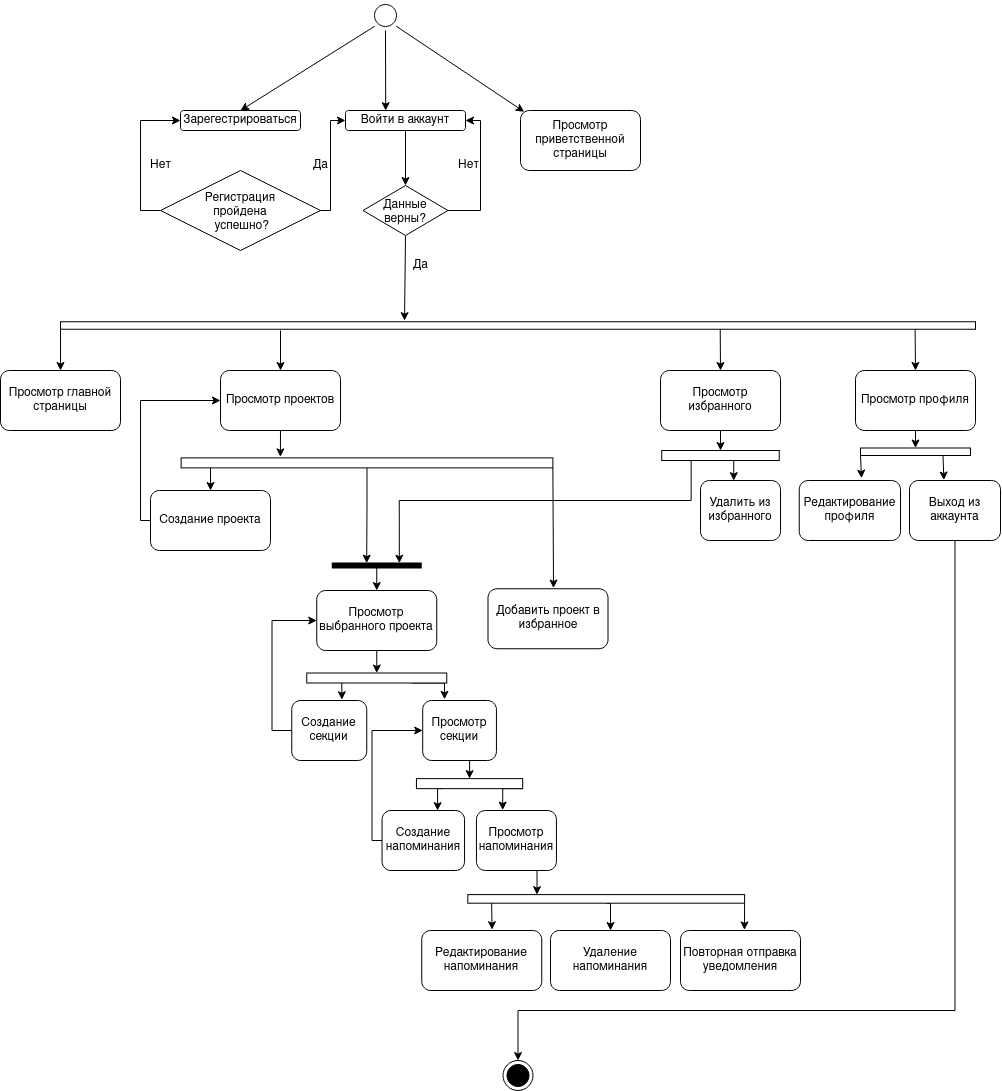

The diagram above was exported from draw.io. Its source (the exported page's mxGraphModel, read from the mxfile embedded in the PNG):
<mxGraphModel dx="1700" dy="994" grid="1" gridSize="10" guides="1" tooltips="1" connect="1" arrows="1" fold="1" page="1" pageScale="1" pageWidth="1169" pageHeight="826" background="none" math="0" shadow="0">
  <root>
    <mxCell id="0" />
    <mxCell id="1" parent="0" />
    <mxCell id="3fc2tc7mwUURA458JetF-53" style="rounded=0;orthogonalLoop=1;jettySize=auto;html=1;exitX=0;exitY=1;exitDx=0;exitDy=0;entryX=0.5;entryY=0;entryDx=0;entryDy=0;" edge="1" parent="1" source="3fc2tc7mwUURA458JetF-42" target="3fc2tc7mwUURA458JetF-44">
      <mxGeometry relative="1" as="geometry" />
    </mxCell>
    <mxCell id="3fc2tc7mwUURA458JetF-54" style="rounded=0;orthogonalLoop=1;jettySize=auto;html=1;exitX=0.5;exitY=1;exitDx=0;exitDy=0;entryX=0.335;entryY=0.006;entryDx=0;entryDy=0;entryPerimeter=0;" edge="1" parent="1" source="3fc2tc7mwUURA458JetF-42" target="3fc2tc7mwUURA458JetF-45">
      <mxGeometry relative="1" as="geometry" />
    </mxCell>
    <mxCell id="3fc2tc7mwUURA458JetF-55" style="rounded=0;orthogonalLoop=1;jettySize=auto;html=1;exitX=1;exitY=1;exitDx=0;exitDy=0;entryX=0.031;entryY=0.022;entryDx=0;entryDy=0;entryPerimeter=0;" edge="1" parent="1" source="3fc2tc7mwUURA458JetF-42" target="3fc2tc7mwUURA458JetF-46">
      <mxGeometry relative="1" as="geometry" />
    </mxCell>
    <mxCell id="3fc2tc7mwUURA458JetF-42" value="" style="ellipse;shape=startState;labelBackgroundColor=none;" vertex="1" parent="1">
      <mxGeometry x="510" y="50" width="30" height="30" as="geometry" />
    </mxCell>
    <mxCell id="3fc2tc7mwUURA458JetF-44" value="&lt;div&gt;Зарегестрироваться&lt;/div&gt;" style="rounded=1;whiteSpace=wrap;html=1;" vertex="1" parent="1">
      <mxGeometry x="320" y="160" width="120" height="20" as="geometry" />
    </mxCell>
    <mxCell id="3fc2tc7mwUURA458JetF-57" style="edgeStyle=orthogonalEdgeStyle;rounded=0;orthogonalLoop=1;jettySize=auto;html=1;exitX=0.5;exitY=1;exitDx=0;exitDy=0;entryX=0.5;entryY=0;entryDx=0;entryDy=0;" edge="1" parent="1" source="3fc2tc7mwUURA458JetF-45" target="3fc2tc7mwUURA458JetF-56">
      <mxGeometry relative="1" as="geometry" />
    </mxCell>
    <mxCell id="3fc2tc7mwUURA458JetF-45" value="&lt;div&gt;Войти в аккаунт&lt;/div&gt;" style="rounded=1;whiteSpace=wrap;html=1;" vertex="1" parent="1">
      <mxGeometry x="485" y="160" width="120" height="20" as="geometry" />
    </mxCell>
    <mxCell id="3fc2tc7mwUURA458JetF-46" value="&lt;div&gt;Просмотр приветственной страницы&lt;/div&gt;" style="rounded=1;whiteSpace=wrap;html=1;" vertex="1" parent="1">
      <mxGeometry x="660" y="160" width="120" height="60" as="geometry" />
    </mxCell>
    <mxCell id="3fc2tc7mwUURA458JetF-49" style="edgeStyle=orthogonalEdgeStyle;rounded=0;orthogonalLoop=1;jettySize=auto;html=1;exitX=1;exitY=0.5;exitDx=0;exitDy=0;entryX=0;entryY=0.5;entryDx=0;entryDy=0;" edge="1" parent="1" source="3fc2tc7mwUURA458JetF-47" target="3fc2tc7mwUURA458JetF-45">
      <mxGeometry relative="1" as="geometry">
        <Array as="points">
          <mxPoint x="470" y="260" />
          <mxPoint x="470" y="170" />
        </Array>
      </mxGeometry>
    </mxCell>
    <mxCell id="3fc2tc7mwUURA458JetF-50" style="edgeStyle=orthogonalEdgeStyle;rounded=0;orthogonalLoop=1;jettySize=auto;html=1;exitX=0;exitY=0.5;exitDx=0;exitDy=0;entryX=0;entryY=0.5;entryDx=0;entryDy=0;" edge="1" parent="1" source="3fc2tc7mwUURA458JetF-47" target="3fc2tc7mwUURA458JetF-44">
      <mxGeometry relative="1" as="geometry" />
    </mxCell>
    <mxCell id="3fc2tc7mwUURA458JetF-47" value="Регистрация&#10;пройдена&#10; успешно?" style="rhombus;labelBackgroundColor=none;" vertex="1" parent="1">
      <mxGeometry x="300" y="220" width="160" height="80" as="geometry" />
    </mxCell>
    <mxCell id="3fc2tc7mwUURA458JetF-51" value="Нет" style="text;html=1;align=center;verticalAlign=middle;resizable=0;points=[];autosize=1;strokeColor=none;fillColor=none;" vertex="1" parent="1">
      <mxGeometry x="280" y="200" width="40" height="30" as="geometry" />
    </mxCell>
    <mxCell id="3fc2tc7mwUURA458JetF-52" value="Да" style="text;html=1;align=center;verticalAlign=middle;resizable=0;points=[];autosize=1;strokeColor=none;fillColor=none;" vertex="1" parent="1">
      <mxGeometry x="440" y="200" width="40" height="30" as="geometry" />
    </mxCell>
    <mxCell id="3fc2tc7mwUURA458JetF-58" style="edgeStyle=orthogonalEdgeStyle;rounded=0;orthogonalLoop=1;jettySize=auto;html=1;exitX=1;exitY=0.5;exitDx=0;exitDy=0;entryX=1;entryY=0.5;entryDx=0;entryDy=0;" edge="1" parent="1" source="3fc2tc7mwUURA458JetF-56" target="3fc2tc7mwUURA458JetF-45">
      <mxGeometry relative="1" as="geometry">
        <Array as="points">
          <mxPoint x="620" y="260" />
          <mxPoint x="620" y="170" />
        </Array>
      </mxGeometry>
    </mxCell>
    <mxCell id="3fc2tc7mwUURA458JetF-62" style="rounded=0;orthogonalLoop=1;jettySize=auto;html=1;exitX=0.5;exitY=1;exitDx=0;exitDy=0;entryX=-0.151;entryY=0.624;entryDx=0;entryDy=0;entryPerimeter=0;" edge="1" parent="1" source="3fc2tc7mwUURA458JetF-56" target="3fc2tc7mwUURA458JetF-60">
      <mxGeometry relative="1" as="geometry" />
    </mxCell>
    <mxCell id="3fc2tc7mwUURA458JetF-56" value="Данные&#10;верны?" style="rhombus;labelBackgroundColor=none;" vertex="1" parent="1">
      <mxGeometry x="502.5" y="235" width="85" height="50" as="geometry" />
    </mxCell>
    <mxCell id="3fc2tc7mwUURA458JetF-59" value="&lt;div&gt;Нет&lt;/div&gt;" style="text;html=1;align=center;verticalAlign=middle;resizable=0;points=[];autosize=1;strokeColor=none;fillColor=none;" vertex="1" parent="1">
      <mxGeometry x="587.5" y="200" width="40" height="30" as="geometry" />
    </mxCell>
    <mxCell id="3fc2tc7mwUURA458JetF-68" style="edgeStyle=orthogonalEdgeStyle;rounded=0;orthogonalLoop=1;jettySize=auto;html=1;exitX=1;exitY=1;exitDx=0;exitDy=0;entryX=0.5;entryY=0;entryDx=0;entryDy=0;" edge="1" parent="1" source="3fc2tc7mwUURA458JetF-60" target="3fc2tc7mwUURA458JetF-64">
      <mxGeometry relative="1" as="geometry" />
    </mxCell>
    <mxCell id="3fc2tc7mwUURA458JetF-73" style="rounded=0;orthogonalLoop=1;jettySize=auto;html=1;entryX=0.5;entryY=0;entryDx=0;entryDy=0;" edge="1" parent="1" target="3fc2tc7mwUURA458JetF-65">
      <mxGeometry relative="1" as="geometry">
        <mxPoint x="420" y="380" as="sourcePoint" />
      </mxGeometry>
    </mxCell>
    <mxCell id="3fc2tc7mwUURA458JetF-119" style="rounded=0;orthogonalLoop=1;jettySize=auto;html=1;entryX=0.5;entryY=0;entryDx=0;entryDy=0;exitX=0.999;exitY=0.279;exitDx=0;exitDy=0;exitPerimeter=0;" edge="1" parent="1" source="3fc2tc7mwUURA458JetF-60" target="3fc2tc7mwUURA458JetF-66">
      <mxGeometry relative="1" as="geometry">
        <mxPoint x="860" y="380" as="sourcePoint" />
      </mxGeometry>
    </mxCell>
    <mxCell id="3fc2tc7mwUURA458JetF-121" style="edgeStyle=orthogonalEdgeStyle;rounded=0;orthogonalLoop=1;jettySize=auto;html=1;exitX=1.024;exitY=0.066;exitDx=0;exitDy=0;entryX=0.5;entryY=0;entryDx=0;entryDy=0;exitPerimeter=0;" edge="1" parent="1" source="3fc2tc7mwUURA458JetF-60" target="3fc2tc7mwUURA458JetF-67">
      <mxGeometry relative="1" as="geometry">
        <Array as="points">
          <mxPoint x="1055" y="379" />
        </Array>
      </mxGeometry>
    </mxCell>
    <mxCell id="3fc2tc7mwUURA458JetF-60" value="" style="whiteSpace=wrap;labelBackgroundColor=none;rotation=90;" vertex="1" parent="1">
      <mxGeometry x="653.75" y="-82.5" width="7.5" height="915" as="geometry" />
    </mxCell>
    <mxCell id="3fc2tc7mwUURA458JetF-63" value="&lt;div&gt;Да&lt;/div&gt;" style="text;html=1;align=center;verticalAlign=middle;resizable=0;points=[];autosize=1;strokeColor=none;fillColor=none;" vertex="1" parent="1">
      <mxGeometry x="540" y="300" width="40" height="30" as="geometry" />
    </mxCell>
    <mxCell id="3fc2tc7mwUURA458JetF-64" value="Просмотр главной страницы" style="rounded=1;whiteSpace=wrap;html=1;" vertex="1" parent="1">
      <mxGeometry x="140" y="420" width="120" height="60" as="geometry" />
    </mxCell>
    <mxCell id="3fc2tc7mwUURA458JetF-102" style="edgeStyle=orthogonalEdgeStyle;rounded=0;orthogonalLoop=1;jettySize=auto;html=1;exitX=0.5;exitY=1;exitDx=0;exitDy=0;entryX=-0.102;entryY=0.733;entryDx=0;entryDy=0;entryPerimeter=0;" edge="1" parent="1" source="3fc2tc7mwUURA458JetF-65" target="3fc2tc7mwUURA458JetF-74">
      <mxGeometry relative="1" as="geometry" />
    </mxCell>
    <mxCell id="3fc2tc7mwUURA458JetF-65" value="Просмотр проектов" style="rounded=1;whiteSpace=wrap;html=1;" vertex="1" parent="1">
      <mxGeometry x="360" y="420" width="120" height="60" as="geometry" />
    </mxCell>
    <mxCell id="3fc2tc7mwUURA458JetF-111" style="edgeStyle=orthogonalEdgeStyle;rounded=0;orthogonalLoop=1;jettySize=auto;html=1;exitX=0.5;exitY=1;exitDx=0;exitDy=0;entryX=0;entryY=0.5;entryDx=0;entryDy=0;" edge="1" parent="1" source="3fc2tc7mwUURA458JetF-66" target="3fc2tc7mwUURA458JetF-110">
      <mxGeometry relative="1" as="geometry" />
    </mxCell>
    <mxCell id="3fc2tc7mwUURA458JetF-66" value="Просмотр избранного" style="rounded=1;whiteSpace=wrap;html=1;" vertex="1" parent="1">
      <mxGeometry x="800" y="420" width="120" height="60" as="geometry" />
    </mxCell>
    <mxCell id="3fc2tc7mwUURA458JetF-133" style="edgeStyle=orthogonalEdgeStyle;rounded=0;orthogonalLoop=1;jettySize=auto;html=1;exitX=0.5;exitY=1;exitDx=0;exitDy=0;entryX=0;entryY=0.5;entryDx=0;entryDy=0;" edge="1" parent="1" source="3fc2tc7mwUURA458JetF-67" target="3fc2tc7mwUURA458JetF-132">
      <mxGeometry relative="1" as="geometry" />
    </mxCell>
    <mxCell id="3fc2tc7mwUURA458JetF-67" value="Просмотр профиля" style="rounded=1;whiteSpace=wrap;html=1;" vertex="1" parent="1">
      <mxGeometry x="995" y="420" width="120" height="60" as="geometry" />
    </mxCell>
    <mxCell id="3fc2tc7mwUURA458JetF-103" style="edgeStyle=orthogonalEdgeStyle;rounded=0;orthogonalLoop=1;jettySize=auto;html=1;exitX=0.946;exitY=0.921;exitDx=0;exitDy=0;entryX=0.5;entryY=0;entryDx=0;entryDy=0;exitPerimeter=0;" edge="1" parent="1" source="3fc2tc7mwUURA458JetF-74" target="3fc2tc7mwUURA458JetF-76">
      <mxGeometry relative="1" as="geometry" />
    </mxCell>
    <mxCell id="3fc2tc7mwUURA458JetF-105" style="rounded=0;orthogonalLoop=1;jettySize=auto;html=1;exitX=1;exitY=0;exitDx=0;exitDy=0;entryX=0.546;entryY=-0.012;entryDx=0;entryDy=0;entryPerimeter=0;" edge="1" parent="1" source="3fc2tc7mwUURA458JetF-74" target="3fc2tc7mwUURA458JetF-101">
      <mxGeometry relative="1" as="geometry" />
    </mxCell>
    <mxCell id="3fc2tc7mwUURA458JetF-117" style="edgeStyle=orthogonalEdgeStyle;rounded=0;orthogonalLoop=1;jettySize=auto;html=1;exitX=1;exitY=0.5;exitDx=0;exitDy=0;entryX=0.388;entryY=0.454;entryDx=0;entryDy=0;entryPerimeter=0;" edge="1" parent="1" source="3fc2tc7mwUURA458JetF-74" target="3fc2tc7mwUURA458JetF-114">
      <mxGeometry relative="1" as="geometry" />
    </mxCell>
    <mxCell id="3fc2tc7mwUURA458JetF-74" value="" style="whiteSpace=wrap;labelBackgroundColor=none;rotation=90;" vertex="1" parent="1">
      <mxGeometry x="501.5" y="326.5" width="10" height="371.75" as="geometry" />
    </mxCell>
    <mxCell id="3fc2tc7mwUURA458JetF-87" style="edgeStyle=orthogonalEdgeStyle;rounded=0;orthogonalLoop=1;jettySize=auto;html=1;exitX=0;exitY=0.5;exitDx=0;exitDy=0;entryX=0;entryY=0.5;entryDx=0;entryDy=0;" edge="1" parent="1" source="3fc2tc7mwUURA458JetF-76" target="3fc2tc7mwUURA458JetF-65">
      <mxGeometry relative="1" as="geometry">
        <Array as="points">
          <mxPoint x="280" y="570" />
          <mxPoint x="280" y="450" />
        </Array>
      </mxGeometry>
    </mxCell>
    <mxCell id="3fc2tc7mwUURA458JetF-76" value="&lt;div&gt;Создание проекта&lt;/div&gt;" style="rounded=1;whiteSpace=wrap;html=1;" vertex="1" parent="1">
      <mxGeometry x="290" y="540" width="120" height="60" as="geometry" />
    </mxCell>
    <mxCell id="3fc2tc7mwUURA458JetF-90" style="edgeStyle=orthogonalEdgeStyle;rounded=0;orthogonalLoop=1;jettySize=auto;html=1;exitX=0.5;exitY=1;exitDx=0;exitDy=0;entryX=0;entryY=0.5;entryDx=0;entryDy=0;" edge="1" parent="1" source="3fc2tc7mwUURA458JetF-77" target="3fc2tc7mwUURA458JetF-80">
      <mxGeometry relative="1" as="geometry" />
    </mxCell>
    <mxCell id="3fc2tc7mwUURA458JetF-77" value="Просмотр выбранного проекта" style="rounded=1;whiteSpace=wrap;html=1;" vertex="1" parent="1">
      <mxGeometry x="456.25" y="640" width="120" height="60" as="geometry" />
    </mxCell>
    <mxCell id="3fc2tc7mwUURA458JetF-91" style="edgeStyle=orthogonalEdgeStyle;rounded=0;orthogonalLoop=1;jettySize=auto;html=1;exitX=1;exitY=0.75;exitDx=0;exitDy=0;entryX=0.669;entryY=-0.013;entryDx=0;entryDy=0;entryPerimeter=0;" edge="1" parent="1" source="3fc2tc7mwUURA458JetF-80" target="3fc2tc7mwUURA458JetF-81">
      <mxGeometry relative="1" as="geometry" />
    </mxCell>
    <mxCell id="3fc2tc7mwUURA458JetF-92" style="edgeStyle=orthogonalEdgeStyle;rounded=0;orthogonalLoop=1;jettySize=auto;html=1;exitX=1;exitY=0.25;exitDx=0;exitDy=0;entryX=0.296;entryY=-0.02;entryDx=0;entryDy=0;entryPerimeter=0;" edge="1" parent="1" source="3fc2tc7mwUURA458JetF-80" target="3fc2tc7mwUURA458JetF-83">
      <mxGeometry relative="1" as="geometry" />
    </mxCell>
    <mxCell id="3fc2tc7mwUURA458JetF-80" value="" style="whiteSpace=wrap;labelBackgroundColor=none;rotation=90;" vertex="1" parent="1">
      <mxGeometry x="511.25" y="657.5" width="10" height="140" as="geometry" />
    </mxCell>
    <mxCell id="3fc2tc7mwUURA458JetF-96" style="edgeStyle=orthogonalEdgeStyle;rounded=0;orthogonalLoop=1;jettySize=auto;html=1;exitX=0;exitY=0.5;exitDx=0;exitDy=0;entryX=0;entryY=0.5;entryDx=0;entryDy=0;" edge="1" parent="1" source="3fc2tc7mwUURA458JetF-81" target="3fc2tc7mwUURA458JetF-77">
      <mxGeometry relative="1" as="geometry">
        <Array as="points">
          <mxPoint x="411.5" y="780" />
          <mxPoint x="411.5" y="670" />
        </Array>
      </mxGeometry>
    </mxCell>
    <mxCell id="3fc2tc7mwUURA458JetF-81" value="Создание секции" style="rounded=1;whiteSpace=wrap;html=1;" vertex="1" parent="1">
      <mxGeometry x="431.25" y="750" width="75" height="60" as="geometry" />
    </mxCell>
    <mxCell id="3fc2tc7mwUURA458JetF-99" style="edgeStyle=orthogonalEdgeStyle;rounded=0;orthogonalLoop=1;jettySize=auto;html=1;exitX=0;exitY=0.5;exitDx=0;exitDy=0;entryX=0;entryY=0.5;entryDx=0;entryDy=0;" edge="1" parent="1" source="3fc2tc7mwUURA458JetF-82" target="3fc2tc7mwUURA458JetF-83">
      <mxGeometry relative="1" as="geometry">
        <Array as="points">
          <mxPoint x="511.5" y="890" />
          <mxPoint x="511.5" y="780" />
        </Array>
      </mxGeometry>
    </mxCell>
    <mxCell id="3fc2tc7mwUURA458JetF-82" value="Создание напоминания" style="rounded=1;whiteSpace=wrap;html=1;" vertex="1" parent="1">
      <mxGeometry x="521.5600000000001" y="860" width="82.5" height="60" as="geometry" />
    </mxCell>
    <mxCell id="3fc2tc7mwUURA458JetF-93" style="edgeStyle=orthogonalEdgeStyle;rounded=0;orthogonalLoop=1;jettySize=auto;html=1;exitX=0.5;exitY=1;exitDx=0;exitDy=0;entryX=0;entryY=0.5;entryDx=0;entryDy=0;" edge="1" parent="1" source="3fc2tc7mwUURA458JetF-83" target="3fc2tc7mwUURA458JetF-84">
      <mxGeometry relative="1" as="geometry" />
    </mxCell>
    <mxCell id="3fc2tc7mwUURA458JetF-83" value="Просмотр секции" style="rounded=1;whiteSpace=wrap;html=1;" vertex="1" parent="1">
      <mxGeometry x="562.19" y="750" width="73.75" height="60" as="geometry" />
    </mxCell>
    <mxCell id="3fc2tc7mwUURA458JetF-98" style="edgeStyle=orthogonalEdgeStyle;rounded=0;orthogonalLoop=1;jettySize=auto;html=1;exitX=1;exitY=0.75;exitDx=0;exitDy=0;entryX=0.673;entryY=0.002;entryDx=0;entryDy=0;entryPerimeter=0;" edge="1" parent="1" source="3fc2tc7mwUURA458JetF-84" target="3fc2tc7mwUURA458JetF-82">
      <mxGeometry relative="1" as="geometry" />
    </mxCell>
    <mxCell id="3fc2tc7mwUURA458JetF-100" style="edgeStyle=orthogonalEdgeStyle;rounded=0;orthogonalLoop=1;jettySize=auto;html=1;exitX=1;exitY=0;exitDx=0;exitDy=0;entryX=0.328;entryY=-0.007;entryDx=0;entryDy=0;entryPerimeter=0;" edge="1" parent="1" source="3fc2tc7mwUURA458JetF-84" target="3fc2tc7mwUURA458JetF-85">
      <mxGeometry relative="1" as="geometry" />
    </mxCell>
    <mxCell id="3fc2tc7mwUURA458JetF-84" value="" style="whiteSpace=wrap;labelBackgroundColor=none;rotation=90;" vertex="1" parent="1">
      <mxGeometry x="604.06" y="780" width="10" height="106.25" as="geometry" />
    </mxCell>
    <mxCell id="3fc2tc7mwUURA458JetF-126" style="edgeStyle=orthogonalEdgeStyle;rounded=0;orthogonalLoop=1;jettySize=auto;html=1;exitX=0.5;exitY=1;exitDx=0;exitDy=0;entryX=0;entryY=0.75;entryDx=0;entryDy=0;" edge="1" parent="1" source="3fc2tc7mwUURA458JetF-85" target="3fc2tc7mwUURA458JetF-125">
      <mxGeometry relative="1" as="geometry" />
    </mxCell>
    <mxCell id="3fc2tc7mwUURA458JetF-85" value="Просмотр напоминания" style="rounded=1;whiteSpace=wrap;html=1;" vertex="1" parent="1">
      <mxGeometry x="615.94" y="860" width="80" height="60" as="geometry" />
    </mxCell>
    <mxCell id="3fc2tc7mwUURA458JetF-101" value="Добавить проект в избранное" style="rounded=1;whiteSpace=wrap;html=1;" vertex="1" parent="1">
      <mxGeometry x="627.5" y="638.25" width="120" height="60" as="geometry" />
    </mxCell>
    <mxCell id="3fc2tc7mwUURA458JetF-109" value="Удалить из избранного" style="rounded=1;whiteSpace=wrap;html=1;" vertex="1" parent="1">
      <mxGeometry x="840" y="530" width="80" height="60" as="geometry" />
    </mxCell>
    <mxCell id="3fc2tc7mwUURA458JetF-113" style="edgeStyle=orthogonalEdgeStyle;rounded=0;orthogonalLoop=1;jettySize=auto;html=1;exitX=1;exitY=0.5;exitDx=0;exitDy=0;entryX=0.416;entryY=0.002;entryDx=0;entryDy=0;entryPerimeter=0;" edge="1" parent="1" source="3fc2tc7mwUURA458JetF-110" target="3fc2tc7mwUURA458JetF-109">
      <mxGeometry relative="1" as="geometry">
        <Array as="points" />
      </mxGeometry>
    </mxCell>
    <mxCell id="3fc2tc7mwUURA458JetF-118" style="edgeStyle=orthogonalEdgeStyle;rounded=0;orthogonalLoop=1;jettySize=auto;html=1;exitX=1;exitY=0.75;exitDx=0;exitDy=0;entryX=0.751;entryY=0.453;entryDx=0;entryDy=0;entryPerimeter=0;" edge="1" parent="1" source="3fc2tc7mwUURA458JetF-110" target="3fc2tc7mwUURA458JetF-114">
      <mxGeometry relative="1" as="geometry" />
    </mxCell>
    <mxCell id="3fc2tc7mwUURA458JetF-110" value="" style="whiteSpace=wrap;labelBackgroundColor=none;rotation=90;" vertex="1" parent="1">
      <mxGeometry x="855" y="446.25" width="10" height="117.5" as="geometry" />
    </mxCell>
    <mxCell id="3fc2tc7mwUURA458JetF-116" style="edgeStyle=orthogonalEdgeStyle;rounded=0;orthogonalLoop=1;jettySize=auto;html=1;exitX=0.25;exitY=0.5;exitDx=0;exitDy=0;exitPerimeter=0;entryX=0.5;entryY=0;entryDx=0;entryDy=0;" edge="1" parent="1" source="3fc2tc7mwUURA458JetF-114" target="3fc2tc7mwUURA458JetF-77">
      <mxGeometry relative="1" as="geometry" />
    </mxCell>
    <mxCell id="3fc2tc7mwUURA458JetF-114" value="" style="shape=line;strokeWidth=6;rotation=0;labelBackgroundColor=none;" vertex="1" parent="1">
      <mxGeometry x="471.25" y="590" width="90" height="50" as="geometry" />
    </mxCell>
    <mxCell id="3fc2tc7mwUURA458JetF-130" style="edgeStyle=orthogonalEdgeStyle;rounded=0;orthogonalLoop=1;jettySize=auto;html=1;exitX=0.994;exitY=0.914;exitDx=0;exitDy=0;entryX=0.586;entryY=-0.013;entryDx=0;entryDy=0;entryPerimeter=0;exitPerimeter=0;" edge="1" parent="1" source="3fc2tc7mwUURA458JetF-125" target="3fc2tc7mwUURA458JetF-129">
      <mxGeometry relative="1" as="geometry" />
    </mxCell>
    <mxCell id="3fc2tc7mwUURA458JetF-143" style="edgeStyle=orthogonalEdgeStyle;rounded=0;orthogonalLoop=1;jettySize=auto;html=1;exitX=1;exitY=0.5;exitDx=0;exitDy=0;entryX=0.5;entryY=0;entryDx=0;entryDy=0;" edge="1" parent="1" source="3fc2tc7mwUURA458JetF-125" target="3fc2tc7mwUURA458JetF-127">
      <mxGeometry relative="1" as="geometry" />
    </mxCell>
    <mxCell id="3fc2tc7mwUURA458JetF-145" style="edgeStyle=orthogonalEdgeStyle;rounded=0;orthogonalLoop=1;jettySize=auto;html=1;exitX=1;exitY=0;exitDx=0;exitDy=0;entryX=0.533;entryY=-0.009;entryDx=0;entryDy=0;entryPerimeter=0;" edge="1" parent="1" source="3fc2tc7mwUURA458JetF-125" target="3fc2tc7mwUURA458JetF-144">
      <mxGeometry relative="1" as="geometry" />
    </mxCell>
    <mxCell id="3fc2tc7mwUURA458JetF-125" value="" style="whiteSpace=wrap;labelBackgroundColor=none;rotation=90;" vertex="1" parent="1">
      <mxGeometry x="741.41" y="810" width="8.59" height="276.79" as="geometry" />
    </mxCell>
    <mxCell id="3fc2tc7mwUURA458JetF-127" value="Удаление напоминания" style="rounded=1;whiteSpace=wrap;html=1;" vertex="1" parent="1">
      <mxGeometry x="690" y="980" width="120" height="60" as="geometry" />
    </mxCell>
    <mxCell id="3fc2tc7mwUURA458JetF-129" value="Редактирование напоминания" style="rounded=1;whiteSpace=wrap;html=1;" vertex="1" parent="1">
      <mxGeometry x="561.25" y="980" width="120" height="60" as="geometry" />
    </mxCell>
    <mxCell id="3fc2tc7mwUURA458JetF-137" style="edgeStyle=orthogonalEdgeStyle;rounded=0;orthogonalLoop=1;jettySize=auto;html=1;exitX=1;exitY=1;exitDx=0;exitDy=0;entryX=0.615;entryY=-0.039;entryDx=0;entryDy=0;entryPerimeter=0;" edge="1" parent="1" source="3fc2tc7mwUURA458JetF-132" target="3fc2tc7mwUURA458JetF-134">
      <mxGeometry relative="1" as="geometry" />
    </mxCell>
    <mxCell id="3fc2tc7mwUURA458JetF-138" style="edgeStyle=orthogonalEdgeStyle;rounded=0;orthogonalLoop=1;jettySize=auto;html=1;exitX=1;exitY=0.25;exitDx=0;exitDy=0;entryX=0.378;entryY=-0.007;entryDx=0;entryDy=0;entryPerimeter=0;" edge="1" parent="1" source="3fc2tc7mwUURA458JetF-132" target="3fc2tc7mwUURA458JetF-135">
      <mxGeometry relative="1" as="geometry" />
    </mxCell>
    <mxCell id="3fc2tc7mwUURA458JetF-132" value="" style="whiteSpace=wrap;labelBackgroundColor=none;rotation=90;" vertex="1" parent="1">
      <mxGeometry x="1051.25" y="446.25" width="7.5" height="110" as="geometry" />
    </mxCell>
    <mxCell id="3fc2tc7mwUURA458JetF-134" value="Редактирование профиля" style="rounded=1;whiteSpace=wrap;html=1;" vertex="1" parent="1">
      <mxGeometry x="938.75" y="530" width="101.25" height="60" as="geometry" />
    </mxCell>
    <mxCell id="3fc2tc7mwUURA458JetF-141" style="edgeStyle=orthogonalEdgeStyle;rounded=0;orthogonalLoop=1;jettySize=auto;html=1;exitX=0.5;exitY=1;exitDx=0;exitDy=0;entryX=0.5;entryY=0;entryDx=0;entryDy=0;" edge="1" parent="1" source="3fc2tc7mwUURA458JetF-135" target="3fc2tc7mwUURA458JetF-139">
      <mxGeometry relative="1" as="geometry">
        <Array as="points">
          <mxPoint x="1094" y="1060" />
          <mxPoint x="658" y="1060" />
        </Array>
      </mxGeometry>
    </mxCell>
    <mxCell id="3fc2tc7mwUURA458JetF-135" value="Выход из аккаунта" style="rounded=1;whiteSpace=wrap;html=1;" vertex="1" parent="1">
      <mxGeometry x="1049" y="530" width="91" height="60" as="geometry" />
    </mxCell>
    <mxCell id="3fc2tc7mwUURA458JetF-139" value="" style="ellipse;shape=endState;labelBackgroundColor=none;fillColor=#000000;" vertex="1" parent="1">
      <mxGeometry x="642.5" y="1110" width="30" height="30" as="geometry" />
    </mxCell>
    <mxCell id="3fc2tc7mwUURA458JetF-144" value="&lt;div&gt;Повторная отправка уведомления&lt;/div&gt;" style="rounded=1;whiteSpace=wrap;html=1;" vertex="1" parent="1">
      <mxGeometry x="820" y="980" width="120" height="60" as="geometry" />
    </mxCell>
  </root>
</mxGraphModel>